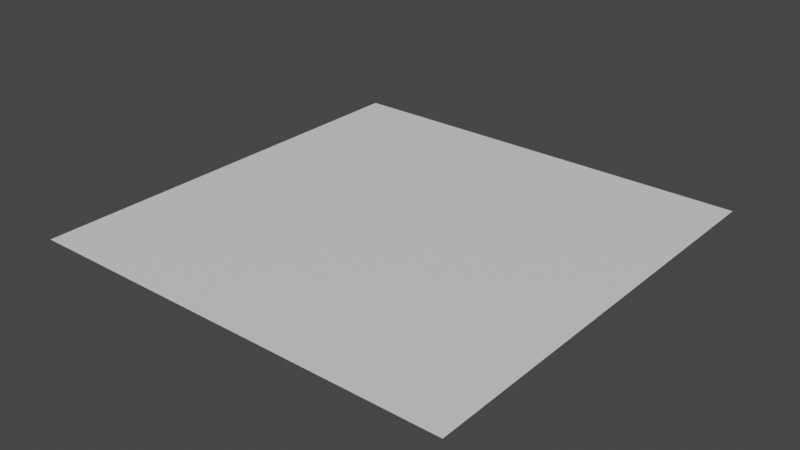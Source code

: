 # Source: picnic_cloth.blend  (saved by Blender 3.6.13; exported with 4.5.12 LTS)
import bpy
from mathutils import Matrix  # noqa: F401  (used for matrix-valued properties, if any)

bpy.ops.wm.read_factory_settings(use_empty=True)
scene = bpy.context.scene
scene.name = 'Scene'

# ---- collections
col_collection = bpy.data.collections.new('Collection'); scene.collection.children.link(col_collection)

# ---- images (referenced by path relative to the original .blend; pixels are not part of the script)
import os
ASSET_DIR = os.environ.get("B2B_ASSET_DIR", "")  # directory of the original .blend (textures are referenced by path, not embedded)
HERE = os.path.dirname(os.path.abspath(__file__))  # packed textures are extracted next to this script under _unpacked/

def load_image(name, relpath, width, height, colorspace="sRGB"):
    """Load a texture the original file referenced (path relative to the .blend, or extracted next to this script)."""
    p = next((c for c in (os.path.join(HERE, relpath), os.path.join(ASSET_DIR, relpath)) if relpath and os.path.exists(c)), "")
    if p:
        img = bpy.data.images.load(p, check_existing=True)
        img.name = name
    else:  # same state as the original file: an image datablock whose file is absent (Cycles renders it pink)
        img = bpy.data.images.new(name, width, height)
        img.source = "FILE"
        img.filepath = "//" + (relpath or name)
    img.colorspace_settings.name = colorspace
    return img
img_cloth_jpeg = load_image('cloth.jpeg', 'cloth.jpeg', 1024, 1024, 'sRGB')

# ---- materials (node trees are filled in below, after node groups)
mat_material_001 = bpy.data.materials.new('Material.001')
mat_material_001.use_transparent_shadow = False

# ---- material node trees
mat_material_001.use_nodes = True; mat_material_001.node_tree.nodes.clear()
_N = mat_material_001.node_tree.nodes; _L = mat_material_001.node_tree.links
n0 = _N.new('ShaderNodeBsdfPrincipled'); n0.name = 'Principled BSDF'; n0.location = (10, 300)
n0.distribution = 'GGX'
n0.subsurface_method = 'RANDOM_WALK_SKIN'
n0.inputs[3].default_value = 1.45
n0.inputs[27].default_value = (0.0, 0.0, 0.0, 1.0)
n0.inputs[28].default_value = 1.0
n1 = _N.new('ShaderNodeOutputMaterial'); n1.name = 'Material Output'; n1.location = (300, 300)
n2 = _N.new('ShaderNodeTexImage'); n2.name = 'Image Texture'; n2.location = (-280, 140)
n2.image = img_cloth_jpeg
_L.new(n0.outputs[0], n1.inputs[0])
n1.is_active_output = True

# ---- world
world_world = bpy.data.worlds.new('World'); scene.world = world_world
world_world.use_nodes = True; world_world.node_tree.nodes.clear()
_N = world_world.node_tree.nodes; _L = world_world.node_tree.links
n0 = _N.new('ShaderNodeOutputWorld'); n0.name = 'World Output'; n0.location = (300, 300)
n1 = _N.new('ShaderNodeBackground'); n1.name = 'Background'; n1.location = (10, 300)
n1.inputs[0].default_value = (0.05088, 0.05088, 0.05088, 1.0)
_L.new(n1.outputs[0], n0.inputs[0])
n0.is_active_output = True
world_world.color = (0.05088, 0.05088, 0.05088)
world_world.use_sun_shadow = False
world_world.sun_shadow_jitter_overblur = 0.0

# ---- meshes
me_plane = bpy.data.meshes.new('Plane')
me_plane.from_pydata([(-1.0, -1.0, 0.0), (1.0, -1.0, 0.0), (-1.0, 1.0, 0.0), (1.0, 1.0, 0.0)], [], [(0, 1, 3, 2)])
_uv = me_plane.uv_layers.new(name='UVMap')
_uv.uv.foreach_set('vector', [0.0, 0.0, 1.0, 0.0, 1.0, 1.0, 0.0, 1.0])
me_plane.materials.append(mat_material_001)
me_plane.update()

# ---- objects
ob_plane = bpy.data.objects.new('Plane', me_plane)

# ---- transforms, parenting, visibility, modifiers, constraints
ob_plane.location = (0.0, 0.0, 0.0)

# ---- collection membership
col_collection.objects.link(ob_plane)

# ---- scene / render settings (as saved in the file)
scene.frame_start = 1; scene.frame_end = 250; scene.frame_set(1)
scene.render.engine = 'BLENDER_EEVEE_NEXT'
scene.cycles.sampling_pattern = 'TABULATED_SOBOL'
scene.view_settings.view_transform = 'Filmic'
bpy.context.view_layer.update()

# ---- added for rendering (the .blend has no active camera and no usable light): camera, sun
cam_auto = bpy.data.cameras.new('AutoCamera')
cam_auto.lens = 50.0
cam_auto.sensor_width = 36.0
cam_auto.clip_end = 1000.0
ob_auto_camera = bpy.data.objects.new('AutoCamera', cam_auto)
scene.collection.objects.link(ob_auto_camera)
ob_auto_camera.location = (2.61693, -3.14032, 2.09354)
ob_auto_camera.rotation_euler = (1.09748, -7.21219e-08, 0.694738)
scene.camera = ob_auto_camera
light_auto_sun = bpy.data.lights.new('AutoSun', 'SUN')
light_auto_sun.energy = 3.0
light_auto_sun.angle = 0.0523599
ob_auto_sun = bpy.data.objects.new('AutoSun', light_auto_sun)
scene.collection.objects.link(ob_auto_sun)
ob_auto_sun.rotation_euler = (0.872665, 0.174533, 0.523599)
bpy.context.view_layer.update()
